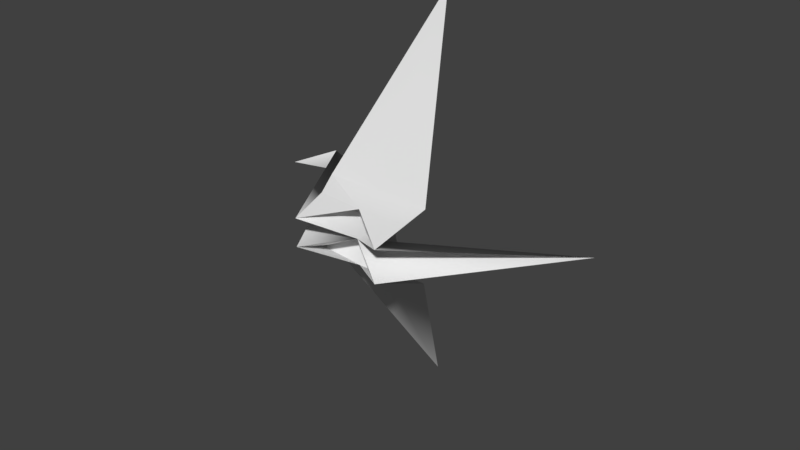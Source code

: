 # Source: origami.blend  (saved by Blender 2.93.20; exported with 4.5.12 LTS)
import bpy
from mathutils import Matrix  # noqa: F401  (used for matrix-valued properties, if any)

bpy.ops.wm.read_factory_settings(use_empty=True)
scene = bpy.context.scene
scene.name = 'Scene'

# ---- collections
col_collection_1 = bpy.data.collections.new('Collection 1'); scene.collection.children.link(col_collection_1)

# ---- materials (node trees are filled in below, after node groups)
mat_material01_002 = bpy.data.materials.new('Material01.002')
mat_material01_002.alpha_threshold = 0.0
mat_material01_002.use_transparent_shadow = False
mat_material01_002.specular_color = (0.0, 0.0, 0.0)
mat_material01_002.roughness = 0.5

# ---- material node trees

# ---- world
world_world = bpy.data.worlds.new('World'); scene.world = world_world
world_world.color = (0.05088, 0.05088, 0.05088)
world_world.use_sun_shadow = False
world_world.sun_shadow_jitter_overblur = 0.0
world_world.cycles.sampling_method = 'MANUAL'

# ---- meshes
me_origami_ms3d_m = bpy.data.meshes.new('origami.ms3d.m')
me_origami_ms3d_m.from_pydata([(-19.86, 5.691, 24.4), (-15.9, 3.049, 24.4), (1.885, -0.1557, 4.791), (-6.078, 3.83, 0.1286), (-20.53, 1.956, 24.4), (-6.968, -1.111, 0.1286), (-25.17, 4.72, 19.08), (10.08, 1.292, -0.1883), (32.3, -5.637, 23.3), (-5.652, 6.051, 6.098), (2.687, 4.639, 5.33), (-6.351, 7.816, 9.507), (2.686, 4.634, 5.329), (3.065, 6.031, 9.421), (2.686, 4.634, 5.329), (1.905, -0.1593, 13.11), (2.686, 4.634, 5.329), (11.45, 3.211, 5.84), (10.08, 1.292, -0.1883), (1.905, -0.1593, 13.11), (-5.652, 6.051, 6.098), (2.687, 4.639, 5.33), (11.45, 3.211, 5.84), (12.41, 4.435, 9.378), (1.905, -0.1593, 13.11), (2.686, 4.634, 5.329), (7.966, 34.37, 26.28), (-6.078, 3.83, 0.1286), (9.062, -4.374, -0.1883), (0.9629, -4.929, 5.33), (-7.345, -3.341, 6.098), (-8.616, -4.751, 9.507), (0.8315, -6.365, 9.421), (0.9637, -4.924, 5.329), (0.9637, -4.924, 5.329), (1.905, -0.1593, 13.11), (0.9637, -4.924, 5.329), (9.674, -6.65, 5.84), (9.062, -4.374, -0.1883), (1.905, -0.1593, 13.11), (-7.345, -3.341, 6.098), (9.674, -6.65, 5.84), (0.9629, -4.929, 5.33), (10.14, -8.132, 9.378), (1.905, -0.1593, 13.11), (0.9637, -4.924, 5.329), (-4.471, -34.63, 26.28), (-6.968, -1.111, 0.1286)], [], [(1, 2, 0), (2, 3, 0), (5, 2, 4), (2, 1, 4), (0, 6, 1), (2, 8, 7), (9, 10, 3), (12, 13, 11), (9, 15, 14), (9, 16, 11), (2, 18, 17), (20, 2, 19), (21, 22, 7), (22, 23, 12), (12, 23, 13), (22, 25, 24), (26, 13, 23), (26, 11, 13), (19, 2, 17), (27, 2, 20), (6, 4, 1), (8, 2, 28), (29, 30, 5), (32, 33, 31), (35, 30, 34), (36, 30, 31), (38, 2, 37), (2, 40, 39), (41, 42, 28), (43, 41, 33), (43, 33, 32), (45, 41, 44), (32, 46, 43), (31, 46, 32), (2, 39, 37), (2, 47, 40)])
me_origami_ms3d_m.polygons.foreach_set('use_smooth', [True] * 36)
_k = set([(0, 3), (0, 6), (2, 3), (2, 5), (2, 7), (2, 18), (2, 27), (2, 28), (2, 38), (2, 47), (3, 9), (3, 10), (4, 5), (4, 6), (5, 29), (5, 30), (7, 8), (7, 21), (7, 22), (8, 28), (9, 10), (9, 11), (9, 14), (9, 15), (9, 16), (11, 12), (11, 16), (11, 26), (12, 22), (14, 15), (17, 18), (17, 19), (19, 20), (20, 27), (21, 22), (22, 23), (22, 24), (22, 25), (23, 26), (24, 25), (28, 41), (28, 42), (29, 30), (30, 31), (30, 34), (30, 35), (30, 36), (31, 33), (31, 36), (31, 46), (33, 41), (34, 35), (37, 38), (37, 39), (39, 40), (40, 47), (41, 42), (41, 43), (41, 44), (41, 45), (43, 46), (44, 45)])
me_origami_ms3d_m.attributes.new('sharp_edge', 'BOOLEAN', 'EDGE').data.foreach_set('value', [ (min(e.vertices), max(e.vertices)) in _k for e in me_origami_ms3d_m.edges])
_uv = me_origami_ms3d_m.uv_layers.new(name='ms3d_uv_layer')
_uv.uv.foreach_set('vector', [0.0, 1.0, 0.0, 0.0, 1.0, 1.0, 0.0, 0.0, 1.0, 0.0, 1.0, 1.0, 1.0, 0.0, 0.0, 0.0, 1.0, 1.0, 0.0, 0.0, 0.0, 1.0, 1.0, 1.0, 1.0, 1.0, 0.5, 0.5, 0.0, 1.0, 0.0, 0.0, 0.0, 0.0, 0.0, 0.0, 1.0, 0.0, 0.04663, 0.0, 1.0, 0.0, 0.03613, 0.0, 0.01008, 0.0, 0.5, 0.0, 1.0, 0.0, 0.02457, 0.0, 0.03443, 0.0, 1.0, 0.0, 0.148, 0.0, 0.5, 0.0, 0.0, 0.0, 0.02457, 0.0, 0.008191, 0.0, 0.02457, 0.0, 0.0, 0.0, 1.0, 0.0, 0.01217, 0.0, 0.0, 0.0, 0.0, 0.0, 0.0, 0.0, 0.0, 0.0, 0.03613, 0.0, 0.03613, 0.0, 0.0, 0.0, 0.01008, 0.0, 0.0, 0.0, 0.008259, 0.0, 0.008191, 0.0, 0.0, 0.0, 0.01008, 0.0, 0.0, 0.0, 0.0, 0.0, 0.5, 0.0, 0.01008, 0.0, 1.0, 0.0, 0.0, 0.0, 0.008191, 0.0, 0.02457, 0.0, 0.0, 0.0, 0.02457, 0.0, 0.5, 0.5, 1.0, 1.0, 0.0, 1.0, 0.0, 0.0, 0.0, 0.0, 0.0, 0.0, 0.04663, 0.0, 1.0, 0.0, 1.0, 0.0, 0.01008, 0.0, 0.03613, 0.0, 0.5, 0.0, 0.02457, 0.0, 1.0, 0.0, 0.03443, 0.0, 0.148, 0.0, 1.0, 0.0, 0.5, 0.0, 0.02457, 0.0, 0.0, 0.0, 0.008191, 0.0, 0.0, 0.0, 0.02457, 0.0, 1.0, 0.0, 0.0, 0.0, 0.01217, 0.0, 0.0, 0.0, 0.0, 0.0, 0.0, 0.0, 0.03613, 0.0, 0.0, 0.0, 0.03613, 0.0, 0.01008, 0.0, 0.008259, 0.0, 0.0, 0.0, 0.008191, 0.0, 0.01008, 0.0, 0.0, 0.0, 0.0, 0.0, 0.5, 0.0, 0.0, 0.0, 0.01008, 0.0, 0.0, 0.0, 1.0, 0.0, 0.008191, 0.0, 0.0, 0.0, 0.02457, 0.0, 0.02457, 0.0])
me_origami_ms3d_m.materials.append(mat_material01_002)
me_origami_ms3d_m.use_remesh_preserve_volume = False
me_origami_ms3d_m.use_remesh_preserve_attributes = False
me_origami_ms3d_m.use_mirror_vertex_groups = False
me_origami_ms3d_m.update()

# ---- objects
ob_origami_ms3d_eo = bpy.data.objects.new('origami.ms3d.eo', None)
ob_origami_ms3d_mo = bpy.data.objects.new('origami.ms3d.mo', me_origami_ms3d_m)

# ---- transforms, parenting, visibility, modifiers, constraints
ob_origami_ms3d_eo.location = (0.0, 0.0, 0.0)
ob_origami_ms3d_eo.empty_image_offset = (0.0, 0.0)
ob_origami_ms3d_eo.lineart.crease_threshold = 0.0
ob_origami_ms3d_mo.parent = ob_origami_ms3d_eo
ob_origami_ms3d_mo.location = (0.0, 0.0, 0.0)
ob_origami_ms3d_mo.rotation_euler = (-1.571, 0.1868, -1.332e-08)
ob_origami_ms3d_mo.lineart.crease_threshold = 0.0
_m = ob_origami_ms3d_mo.modifiers.new('ms3d_smoothing_groups', 'EDGE_SPLIT')
_m.use_edge_angle = False
_m = ob_origami_ms3d_mo.modifiers.new('origami.ms3d.a', 'ARMATURE')

# ---- collection membership
col_collection_1.objects.link(ob_origami_ms3d_eo)
col_collection_1.objects.link(ob_origami_ms3d_mo)

# ---- scene / render settings (as saved in the file)
scene.frame_start = 1; scene.frame_end = 300; scene.frame_set(1)
scene.render.engine = 'BLENDER_EEVEE_NEXT'
scene.render.resolution_percentage = 50
scene.render.fps = 1
scene.render.dither_intensity = 0.0
scene.cycles.use_denoising = False
scene.cycles.samples = 128
scene.cycles.sampling_pattern = 'TABULATED_SOBOL'
scene.cycles.use_adaptive_sampling = False
scene.cycles.use_light_tree = False
scene.cycles.blur_glossy = 0.0
scene.cycles.sample_clamp_indirect = 0.0
scene.view_settings.view_transform = 'Standard'
bpy.context.view_layer.update()

# ---- added for rendering (the .blend has no active camera and no usable light): camera, sun
cam_auto = bpy.data.cameras.new('AutoCamera')
cam_auto.lens = 50.0
cam_auto.sensor_width = 36.0
cam_auto.clip_end = 1753.27
ob_auto_camera = bpy.data.objects.new('AutoCamera', cam_auto)
scene.collection.objects.link(ob_auto_camera)
ob_auto_camera.location = (103.431, -106.837, 79.3881)
ob_auto_camera.rotation_euler = (1.09748, -7.21219e-08, 0.694738)
scene.camera = ob_auto_camera
light_auto_sun = bpy.data.lights.new('AutoSun', 'SUN')
light_auto_sun.energy = 3.0
light_auto_sun.angle = 0.0523599
ob_auto_sun = bpy.data.objects.new('AutoSun', light_auto_sun)
scene.collection.objects.link(ob_auto_sun)
ob_auto_sun.rotation_euler = (0.872665, 0.174533, 0.523599)
bpy.context.view_layer.update()
